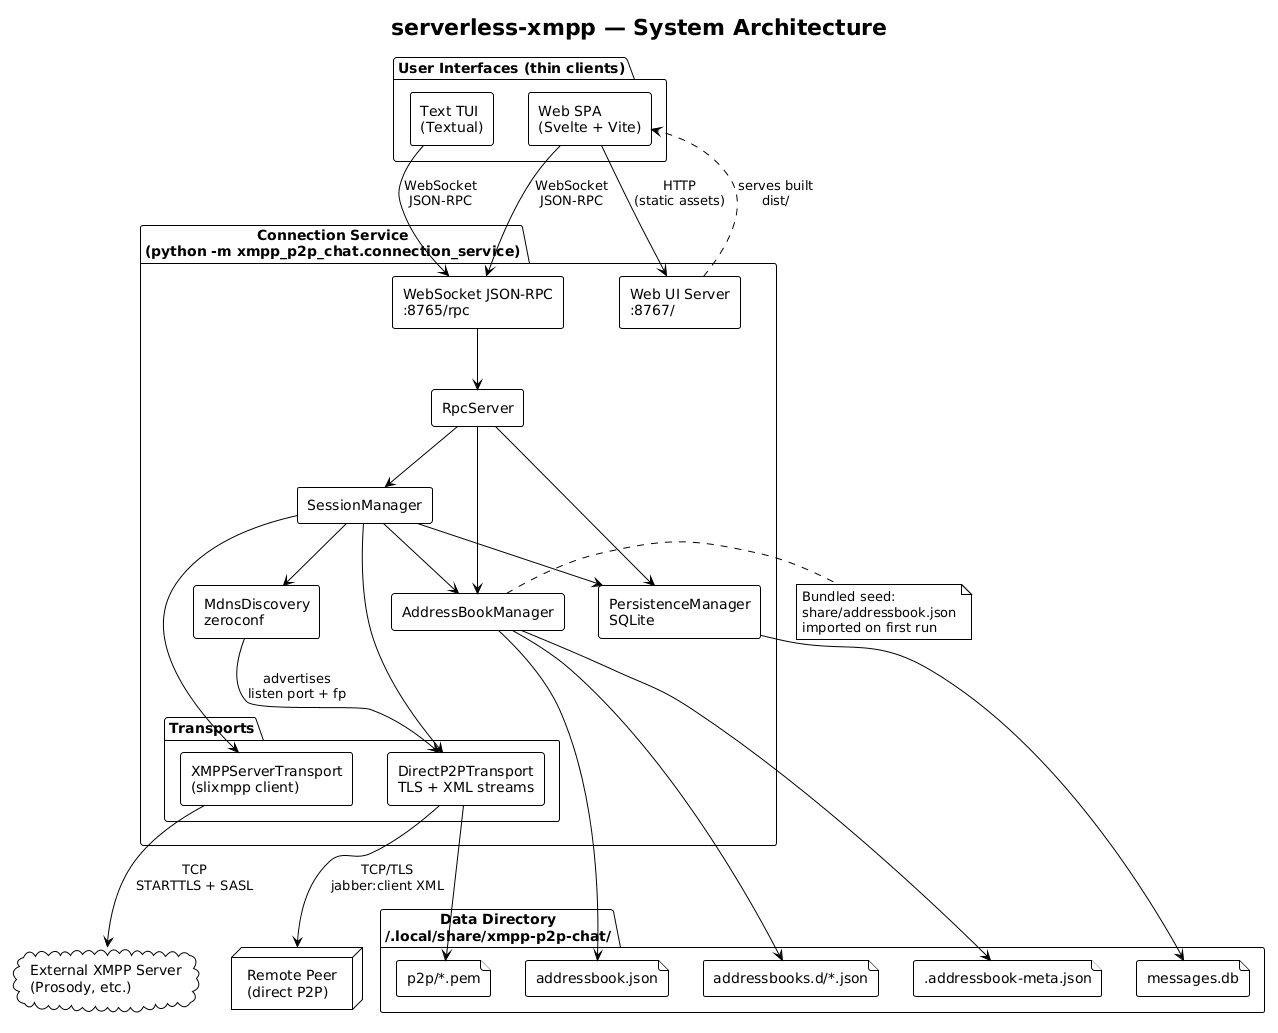

The diagram above was rendered by PlantUML. Its source (embedded in the PNG):
@startuml
!theme plain
skinparam componentStyle rectangle
skinparam shadowing false

title serverless-xmpp — System Architecture

package "User Interfaces (thin clients)" {
  [Text TUI\n(Textual)] as TUI
  [Web SPA\n(Svelte + Vite)] as WEB
}

package "Connection Service\n(python -m xmpp_p2p_chat.connection_service)" {
  [WebSocket JSON-RPC\n:8765/rpc] as RPC
  [Web UI Server\n:8767/] as WEBSVR
  [RpcServer] as RPCSVR
  [SessionManager] as SESS
  [AddressBookManager] as AB
  [PersistenceManager\nSQLite] as DB

  package "Transports" {
    [DirectP2PTransport\nTLS + XML streams] as P2P
    [XMPPServerTransport\n(slixmpp client)] as XMPP
  }

  [MdnsDiscovery\nzeroconf] as MDNS
}

cloud "External XMPP Server\n(Prosody, etc.)" as XMPPSRV
node "Remote Peer\n(direct P2P)" as PEER

folder "Data Directory\n~/.local/share/xmpp-p2p-chat/" {
  file "addressbook.json" as ABFILE
  file "addressbooks.d/*.json" as ABFRAG
  file ".addressbook-meta.json" as ABMETA
  file "messages.db" as SQLITE
  file "p2p/*.pem" as CERTS
}

TUI --> RPC : WebSocket\nJSON-RPC
WEB --> RPC : WebSocket\nJSON-RPC
WEB --> WEBSVR : HTTP\n(static assets)

RPC --> RPCSVR
WEBSVR ..> WEB : serves built\ndist/

RPCSVR --> SESS
RPCSVR --> AB
RPCSVR --> DB
SESS --> AB
SESS --> DB
SESS --> P2P
SESS --> XMPP
SESS --> MDNS

P2P --> PEER : TCP/TLS\njabber:client XML
XMPP --> XMPPSRV : TCP\nSTARTTLS + SASL

AB --> ABFILE
AB --> ABFRAG
AB --> ABMETA
DB --> SQLITE
P2P --> CERTS
MDNS --> P2P : advertises\nlisten port + fp

note right of AB
  Bundled seed:
  share/addressbook.json
  imported on first run
end note
@enduml